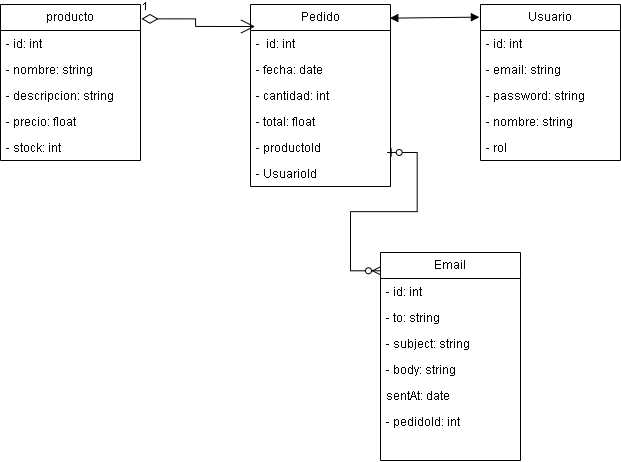

The diagram above was exported from draw.io. Its source (the exported page's mxGraphModel, read from the mxfile embedded in the PNG):
<mxGraphModel dx="918" dy="557" grid="1" gridSize="10" guides="1" tooltips="1" connect="1" arrows="1" fold="1" page="1" pageScale="1" pageWidth="827" pageHeight="1169" math="0" shadow="0">
  <root>
    <mxCell id="0" />
    <mxCell id="1" parent="0" />
    <mxCell id="eiIYuWQt4NTvrWmluBZT-1" value="producto" style="swimlane;fontStyle=0;childLayout=stackLayout;horizontal=1;startSize=26;fillColor=none;horizontalStack=0;resizeParent=1;resizeParentMax=0;resizeLast=0;collapsible=1;marginBottom=0;whiteSpace=wrap;html=1;" vertex="1" parent="1">
      <mxGeometry x="200" y="242" width="140" height="156" as="geometry" />
    </mxCell>
    <mxCell id="eiIYuWQt4NTvrWmluBZT-2" value="- id: int&amp;nbsp;" style="text;strokeColor=none;fillColor=none;align=left;verticalAlign=top;spacingLeft=4;spacingRight=4;overflow=hidden;rotatable=0;points=[[0,0.5],[1,0.5]];portConstraint=eastwest;whiteSpace=wrap;html=1;" vertex="1" parent="eiIYuWQt4NTvrWmluBZT-1">
      <mxGeometry y="26" width="140" height="26" as="geometry" />
    </mxCell>
    <mxCell id="eiIYuWQt4NTvrWmluBZT-4" value="- nombre: string" style="text;strokeColor=none;fillColor=none;align=left;verticalAlign=top;spacingLeft=4;spacingRight=4;overflow=hidden;rotatable=0;points=[[0,0.5],[1,0.5]];portConstraint=eastwest;whiteSpace=wrap;html=1;" vertex="1" parent="eiIYuWQt4NTvrWmluBZT-1">
      <mxGeometry y="52" width="140" height="26" as="geometry" />
    </mxCell>
    <mxCell id="eiIYuWQt4NTvrWmluBZT-7" value="- descripcion: string" style="text;strokeColor=none;fillColor=none;align=left;verticalAlign=top;spacingLeft=4;spacingRight=4;overflow=hidden;rotatable=0;points=[[0,0.5],[1,0.5]];portConstraint=eastwest;whiteSpace=wrap;html=1;" vertex="1" parent="eiIYuWQt4NTvrWmluBZT-1">
      <mxGeometry y="78" width="140" height="26" as="geometry" />
    </mxCell>
    <mxCell id="eiIYuWQt4NTvrWmluBZT-6" value="- precio: float" style="text;strokeColor=none;fillColor=none;align=left;verticalAlign=top;spacingLeft=4;spacingRight=4;overflow=hidden;rotatable=0;points=[[0,0.5],[1,0.5]];portConstraint=eastwest;whiteSpace=wrap;html=1;" vertex="1" parent="eiIYuWQt4NTvrWmluBZT-1">
      <mxGeometry y="104" width="140" height="26" as="geometry" />
    </mxCell>
    <mxCell id="eiIYuWQt4NTvrWmluBZT-5" value="- stock: int" style="text;strokeColor=none;fillColor=none;align=left;verticalAlign=top;spacingLeft=4;spacingRight=4;overflow=hidden;rotatable=0;points=[[0,0.5],[1,0.5]];portConstraint=eastwest;whiteSpace=wrap;html=1;" vertex="1" parent="eiIYuWQt4NTvrWmluBZT-1">
      <mxGeometry y="130" width="140" height="26" as="geometry" />
    </mxCell>
    <mxCell id="eiIYuWQt4NTvrWmluBZT-9" value="Pedido" style="swimlane;fontStyle=0;childLayout=stackLayout;horizontal=1;startSize=26;fillColor=none;horizontalStack=0;resizeParent=1;resizeParentMax=0;resizeLast=0;collapsible=1;marginBottom=0;whiteSpace=wrap;html=1;" vertex="1" parent="1">
      <mxGeometry x="450" y="242" width="140" height="182" as="geometry" />
    </mxCell>
    <mxCell id="eiIYuWQt4NTvrWmluBZT-10" value="-&amp;nbsp; id: int" style="text;strokeColor=none;fillColor=none;align=left;verticalAlign=top;spacingLeft=4;spacingRight=4;overflow=hidden;rotatable=0;points=[[0,0.5],[1,0.5]];portConstraint=eastwest;whiteSpace=wrap;html=1;" vertex="1" parent="eiIYuWQt4NTvrWmluBZT-9">
      <mxGeometry y="26" width="140" height="26" as="geometry" />
    </mxCell>
    <mxCell id="eiIYuWQt4NTvrWmluBZT-12" value="- fecha: date" style="text;strokeColor=none;fillColor=none;align=left;verticalAlign=top;spacingLeft=4;spacingRight=4;overflow=hidden;rotatable=0;points=[[0,0.5],[1,0.5]];portConstraint=eastwest;whiteSpace=wrap;html=1;" vertex="1" parent="eiIYuWQt4NTvrWmluBZT-9">
      <mxGeometry y="52" width="140" height="26" as="geometry" />
    </mxCell>
    <mxCell id="eiIYuWQt4NTvrWmluBZT-13" value="- cantidad: int" style="text;strokeColor=none;fillColor=none;align=left;verticalAlign=top;spacingLeft=4;spacingRight=4;overflow=hidden;rotatable=0;points=[[0,0.5],[1,0.5]];portConstraint=eastwest;whiteSpace=wrap;html=1;" vertex="1" parent="eiIYuWQt4NTvrWmluBZT-9">
      <mxGeometry y="78" width="140" height="26" as="geometry" />
    </mxCell>
    <mxCell id="eiIYuWQt4NTvrWmluBZT-14" value="- total: float" style="text;strokeColor=none;fillColor=none;align=left;verticalAlign=top;spacingLeft=4;spacingRight=4;overflow=hidden;rotatable=0;points=[[0,0.5],[1,0.5]];portConstraint=eastwest;whiteSpace=wrap;html=1;" vertex="1" parent="eiIYuWQt4NTvrWmluBZT-9">
      <mxGeometry y="104" width="140" height="26" as="geometry" />
    </mxCell>
    <mxCell id="eiIYuWQt4NTvrWmluBZT-15" value="- productoId" style="text;strokeColor=none;fillColor=none;align=left;verticalAlign=top;spacingLeft=4;spacingRight=4;overflow=hidden;rotatable=0;points=[[0,0.5],[1,0.5]];portConstraint=eastwest;whiteSpace=wrap;html=1;" vertex="1" parent="eiIYuWQt4NTvrWmluBZT-9">
      <mxGeometry y="130" width="140" height="26" as="geometry" />
    </mxCell>
    <mxCell id="eiIYuWQt4NTvrWmluBZT-16" value="- UsuarioId" style="text;strokeColor=none;fillColor=none;align=left;verticalAlign=top;spacingLeft=4;spacingRight=4;overflow=hidden;rotatable=0;points=[[0,0.5],[1,0.5]];portConstraint=eastwest;whiteSpace=wrap;html=1;" vertex="1" parent="eiIYuWQt4NTvrWmluBZT-9">
      <mxGeometry y="156" width="140" height="26" as="geometry" />
    </mxCell>
    <mxCell id="eiIYuWQt4NTvrWmluBZT-17" value="" style="endArrow=block;startArrow=block;endFill=1;startFill=1;html=1;rounded=0;exitX=0.995;exitY=0.075;exitDx=0;exitDy=0;exitPerimeter=0;entryX=-0.008;entryY=0.081;entryDx=0;entryDy=0;entryPerimeter=0;" edge="1" parent="1" source="eiIYuWQt4NTvrWmluBZT-9" target="eiIYuWQt4NTvrWmluBZT-18">
      <mxGeometry width="160" relative="1" as="geometry">
        <mxPoint x="590" y="260" as="sourcePoint" />
        <mxPoint x="710" y="260" as="targetPoint" />
      </mxGeometry>
    </mxCell>
    <mxCell id="eiIYuWQt4NTvrWmluBZT-18" value="Usuario" style="swimlane;fontStyle=0;childLayout=stackLayout;horizontal=1;startSize=26;fillColor=none;horizontalStack=0;resizeParent=1;resizeParentMax=0;resizeLast=0;collapsible=1;marginBottom=0;whiteSpace=wrap;html=1;" vertex="1" parent="1">
      <mxGeometry x="680" y="242" width="140" height="156" as="geometry" />
    </mxCell>
    <mxCell id="eiIYuWQt4NTvrWmluBZT-19" value="- id: int" style="text;strokeColor=none;fillColor=none;align=left;verticalAlign=top;spacingLeft=4;spacingRight=4;overflow=hidden;rotatable=0;points=[[0,0.5],[1,0.5]];portConstraint=eastwest;whiteSpace=wrap;html=1;" vertex="1" parent="eiIYuWQt4NTvrWmluBZT-18">
      <mxGeometry y="26" width="140" height="26" as="geometry" />
    </mxCell>
    <mxCell id="eiIYuWQt4NTvrWmluBZT-20" value="- email: string" style="text;strokeColor=none;fillColor=none;align=left;verticalAlign=top;spacingLeft=4;spacingRight=4;overflow=hidden;rotatable=0;points=[[0,0.5],[1,0.5]];portConstraint=eastwest;whiteSpace=wrap;html=1;" vertex="1" parent="eiIYuWQt4NTvrWmluBZT-18">
      <mxGeometry y="52" width="140" height="26" as="geometry" />
    </mxCell>
    <mxCell id="eiIYuWQt4NTvrWmluBZT-21" value="- password: string" style="text;strokeColor=none;fillColor=none;align=left;verticalAlign=top;spacingLeft=4;spacingRight=4;overflow=hidden;rotatable=0;points=[[0,0.5],[1,0.5]];portConstraint=eastwest;whiteSpace=wrap;html=1;" vertex="1" parent="eiIYuWQt4NTvrWmluBZT-18">
      <mxGeometry y="78" width="140" height="26" as="geometry" />
    </mxCell>
    <mxCell id="eiIYuWQt4NTvrWmluBZT-22" value="- nombre: string" style="text;strokeColor=none;fillColor=none;align=left;verticalAlign=top;spacingLeft=4;spacingRight=4;overflow=hidden;rotatable=0;points=[[0,0.5],[1,0.5]];portConstraint=eastwest;whiteSpace=wrap;html=1;" vertex="1" parent="eiIYuWQt4NTvrWmluBZT-18">
      <mxGeometry y="104" width="140" height="26" as="geometry" />
    </mxCell>
    <mxCell id="eiIYuWQt4NTvrWmluBZT-23" value="- rol" style="text;strokeColor=none;fillColor=none;align=left;verticalAlign=top;spacingLeft=4;spacingRight=4;overflow=hidden;rotatable=0;points=[[0,0.5],[1,0.5]];portConstraint=eastwest;whiteSpace=wrap;html=1;" vertex="1" parent="eiIYuWQt4NTvrWmluBZT-18">
      <mxGeometry y="130" width="140" height="26" as="geometry" />
    </mxCell>
    <mxCell id="eiIYuWQt4NTvrWmluBZT-25" value="Email" style="swimlane;fontStyle=0;childLayout=stackLayout;horizontal=1;startSize=26;fillColor=none;horizontalStack=0;resizeParent=1;resizeParentMax=0;resizeLast=0;collapsible=1;marginBottom=0;whiteSpace=wrap;html=1;" vertex="1" parent="1">
      <mxGeometry x="580" y="490" width="140" height="208" as="geometry" />
    </mxCell>
    <mxCell id="eiIYuWQt4NTvrWmluBZT-40" value="" style="edgeStyle=entityRelationEdgeStyle;fontSize=12;html=1;endArrow=ERzeroToMany;startArrow=ERzeroToOne;rounded=0;entryX=1.029;entryY=0.088;entryDx=0;entryDy=0;entryPerimeter=0;" edge="1" parent="eiIYuWQt4NTvrWmluBZT-25">
      <mxGeometry width="100" height="100" relative="1" as="geometry">
        <mxPoint x="6.670000000000016" y="-100" as="sourcePoint" />
        <mxPoint x="-5.684341886080802e-14" y="18.304000000000087" as="targetPoint" />
        <Array as="points">
          <mxPoint x="-244.78999999999996" y="3.839999999999918" />
          <mxPoint x="-163.32999999999998" y="-30" />
          <mxPoint x="-174.78999999999996" y="13.840000000000032" />
          <mxPoint x="-254.78999999999996" y="23.840000000000032" />
        </Array>
      </mxGeometry>
    </mxCell>
    <mxCell id="eiIYuWQt4NTvrWmluBZT-26" value="- id: int" style="text;strokeColor=none;fillColor=none;align=left;verticalAlign=top;spacingLeft=4;spacingRight=4;overflow=hidden;rotatable=0;points=[[0,0.5],[1,0.5]];portConstraint=eastwest;whiteSpace=wrap;html=1;" vertex="1" parent="eiIYuWQt4NTvrWmluBZT-25">
      <mxGeometry y="26" width="140" height="26" as="geometry" />
    </mxCell>
    <mxCell id="eiIYuWQt4NTvrWmluBZT-28" value="- to: string" style="text;strokeColor=none;fillColor=none;align=left;verticalAlign=top;spacingLeft=4;spacingRight=4;overflow=hidden;rotatable=0;points=[[0,0.5],[1,0.5]];portConstraint=eastwest;whiteSpace=wrap;html=1;" vertex="1" parent="eiIYuWQt4NTvrWmluBZT-25">
      <mxGeometry y="52" width="140" height="26" as="geometry" />
    </mxCell>
    <mxCell id="eiIYuWQt4NTvrWmluBZT-31" value="- subject: string" style="text;strokeColor=none;fillColor=none;align=left;verticalAlign=top;spacingLeft=4;spacingRight=4;overflow=hidden;rotatable=0;points=[[0,0.5],[1,0.5]];portConstraint=eastwest;whiteSpace=wrap;html=1;" vertex="1" parent="eiIYuWQt4NTvrWmluBZT-25">
      <mxGeometry y="78" width="140" height="26" as="geometry" />
    </mxCell>
    <mxCell id="eiIYuWQt4NTvrWmluBZT-30" value="- body: string" style="text;strokeColor=none;fillColor=none;align=left;verticalAlign=top;spacingLeft=4;spacingRight=4;overflow=hidden;rotatable=0;points=[[0,0.5],[1,0.5]];portConstraint=eastwest;whiteSpace=wrap;html=1;" vertex="1" parent="eiIYuWQt4NTvrWmluBZT-25">
      <mxGeometry y="104" width="140" height="26" as="geometry" />
    </mxCell>
    <mxCell id="eiIYuWQt4NTvrWmluBZT-29" value="sentAt: date" style="text;strokeColor=none;fillColor=none;align=left;verticalAlign=top;spacingLeft=4;spacingRight=4;overflow=hidden;rotatable=0;points=[[0,0.5],[1,0.5]];portConstraint=eastwest;whiteSpace=wrap;html=1;" vertex="1" parent="eiIYuWQt4NTvrWmluBZT-25">
      <mxGeometry y="130" width="140" height="26" as="geometry" />
    </mxCell>
    <mxCell id="eiIYuWQt4NTvrWmluBZT-33" value="- pedidoId: int" style="text;strokeColor=none;fillColor=none;align=left;verticalAlign=top;spacingLeft=4;spacingRight=4;overflow=hidden;rotatable=0;points=[[0,0.5],[1,0.5]];portConstraint=eastwest;whiteSpace=wrap;html=1;" vertex="1" parent="eiIYuWQt4NTvrWmluBZT-25">
      <mxGeometry y="156" width="140" height="26" as="geometry" />
    </mxCell>
    <mxCell id="eiIYuWQt4NTvrWmluBZT-32" style="text;strokeColor=none;fillColor=none;align=left;verticalAlign=top;spacingLeft=4;spacingRight=4;overflow=hidden;rotatable=0;points=[[0,0.5],[1,0.5]];portConstraint=eastwest;whiteSpace=wrap;html=1;" vertex="1" parent="eiIYuWQt4NTvrWmluBZT-25">
      <mxGeometry y="182" width="140" height="26" as="geometry" />
    </mxCell>
    <mxCell id="eiIYuWQt4NTvrWmluBZT-8" value="1" style="endArrow=open;html=1;endSize=12;startArrow=diamondThin;startSize=14;startFill=0;edgeStyle=orthogonalEdgeStyle;align=left;verticalAlign=bottom;rounded=0;entryX=0.033;entryY=0.121;entryDx=0;entryDy=0;entryPerimeter=0;exitX=1.007;exitY=0.092;exitDx=0;exitDy=0;exitPerimeter=0;" edge="1" parent="1" source="eiIYuWQt4NTvrWmluBZT-1" target="eiIYuWQt4NTvrWmluBZT-9">
      <mxGeometry x="-1" y="3" relative="1" as="geometry">
        <mxPoint x="330" y="332.47" as="sourcePoint" />
        <mxPoint x="450" y="332.47" as="targetPoint" />
      </mxGeometry>
    </mxCell>
  </root>
</mxGraphModel>